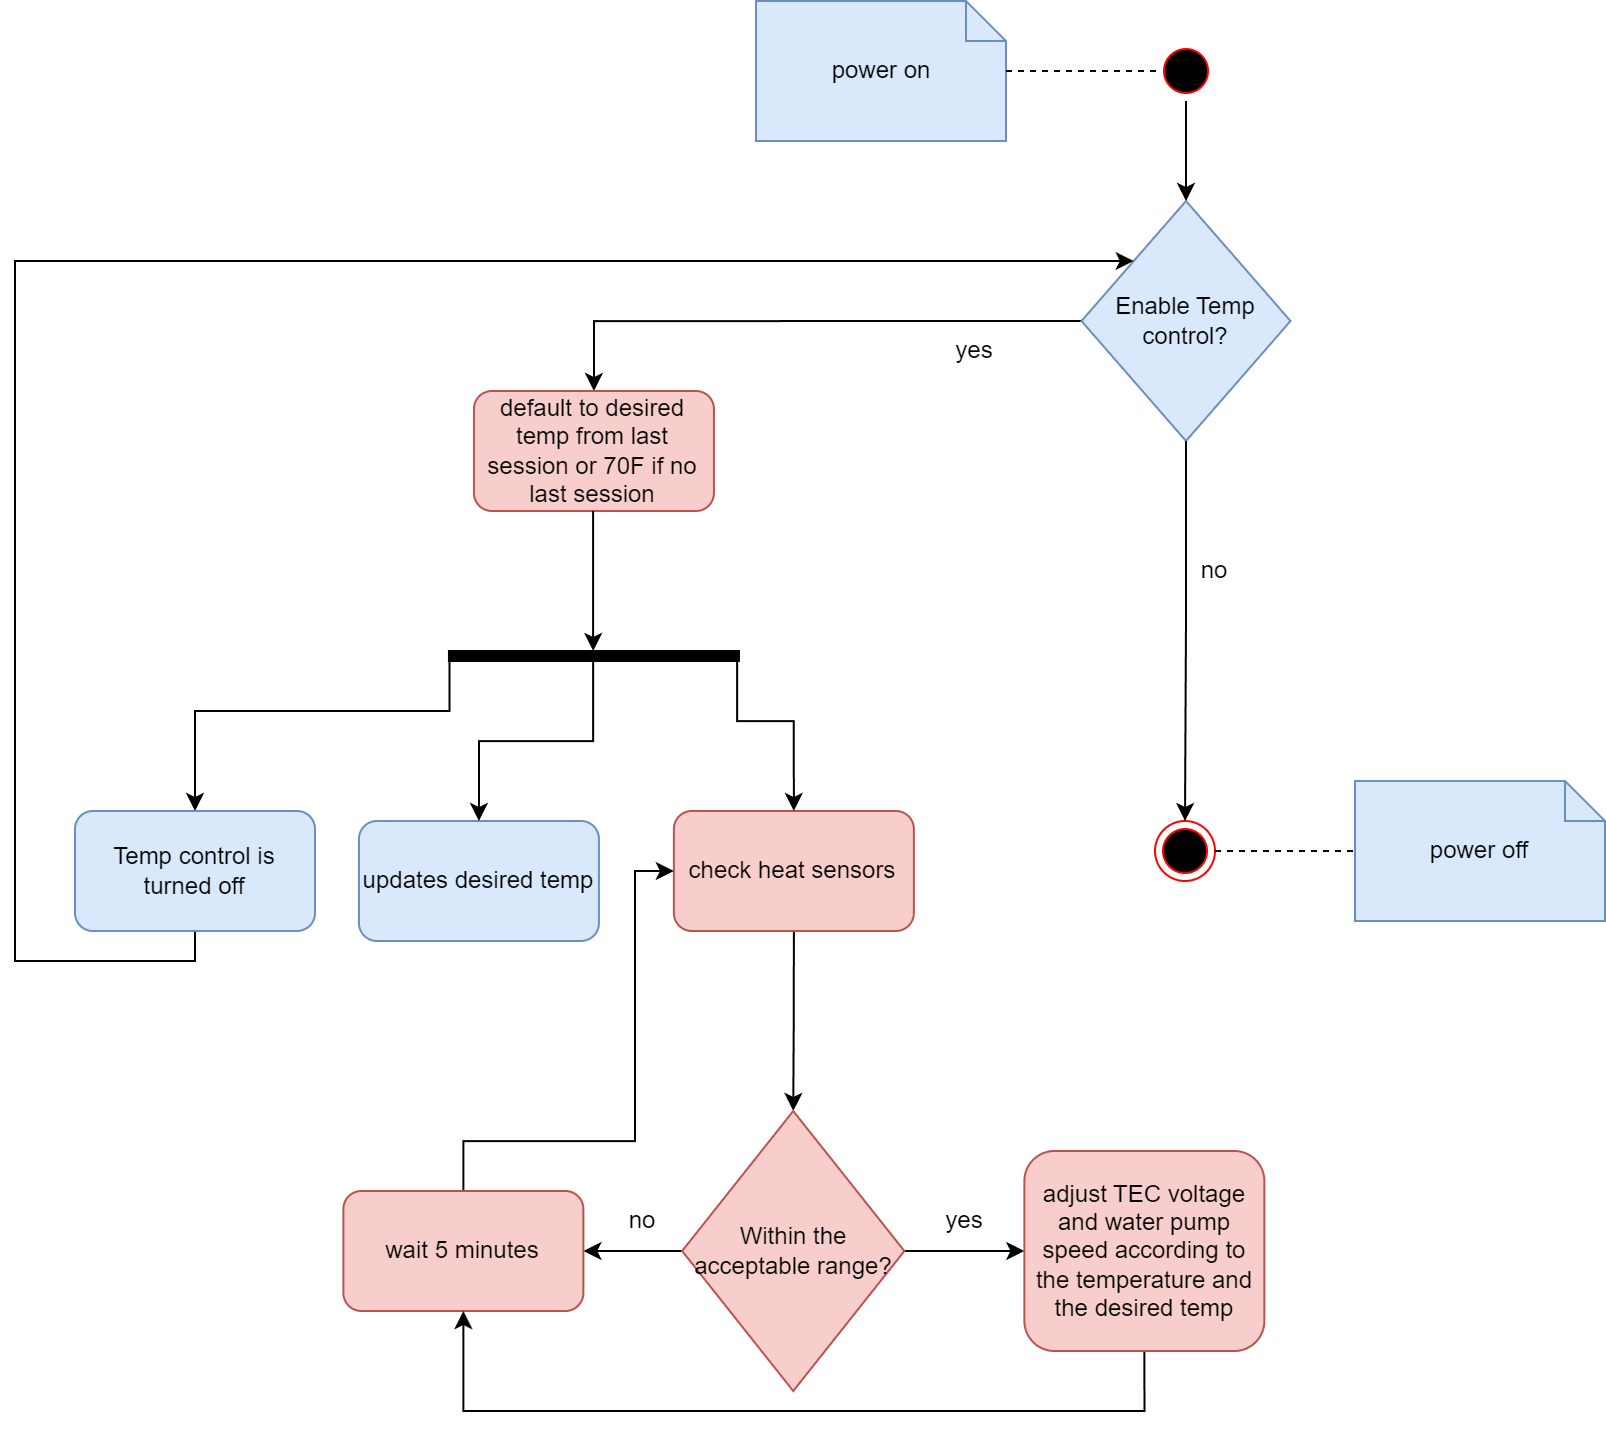

The diagram above was exported from draw.io. Its source (the exported page's mxGraphModel, read from the mxfile embedded in the PNG):
<mxGraphModel dx="2256" dy="835" grid="1" gridSize="10" guides="1" tooltips="1" connect="1" arrows="1" fold="1" page="1" pageScale="1" pageWidth="850" pageHeight="1100" math="0" shadow="0">
  <root>
    <mxCell id="0" />
    <mxCell id="1" parent="0" />
    <mxCell id="Mvcq4w1L8aEDP_x8hlHh-26" value="" style="ellipse;html=1;shape=endState;fillColor=#000000;strokeColor=#ff0000;" vertex="1" parent="1">
      <mxGeometry x="-70" y="440" width="30" height="30" as="geometry" />
    </mxCell>
    <mxCell id="Mvcq4w1L8aEDP_x8hlHh-27" style="edgeStyle=orthogonalEdgeStyle;rounded=0;orthogonalLoop=1;jettySize=auto;html=1;exitX=0;exitY=0.5;exitDx=0;exitDy=0;entryX=0.5;entryY=0;entryDx=0;entryDy=0;" edge="1" parent="1" source="Mvcq4w1L8aEDP_x8hlHh-28" target="Mvcq4w1L8aEDP_x8hlHh-31">
      <mxGeometry relative="1" as="geometry" />
    </mxCell>
    <mxCell id="Mvcq4w1L8aEDP_x8hlHh-28" value="Enable Temp control?" style="rhombus;whiteSpace=wrap;html=1;fillColor=#dae8fc;strokeColor=#6c8ebf;" vertex="1" parent="1">
      <mxGeometry x="-106.75" y="130" width="104.5" height="120" as="geometry" />
    </mxCell>
    <mxCell id="Mvcq4w1L8aEDP_x8hlHh-29" value="yes " style="text;html=1;strokeColor=none;fillColor=none;align=center;verticalAlign=middle;whiteSpace=wrap;rounded=0;" vertex="1" parent="1">
      <mxGeometry x="-190" y="190" width="60" height="30" as="geometry" />
    </mxCell>
    <mxCell id="Mvcq4w1L8aEDP_x8hlHh-30" value="no" style="text;html=1;strokeColor=none;fillColor=none;align=center;verticalAlign=middle;whiteSpace=wrap;rounded=0;" vertex="1" parent="1">
      <mxGeometry x="-70" y="300" width="60" height="30" as="geometry" />
    </mxCell>
    <mxCell id="Mvcq4w1L8aEDP_x8hlHh-31" value="default to desired temp from last session or 70F if no last session" style="rounded=1;whiteSpace=wrap;html=1;fillColor=#f8cecc;strokeColor=#b85450;" vertex="1" parent="1">
      <mxGeometry x="-410.53" y="225" width="120" height="60" as="geometry" />
    </mxCell>
    <mxCell id="Mvcq4w1L8aEDP_x8hlHh-32" value="power off " style="shape=note;size=20;whiteSpace=wrap;html=1;fillColor=#dae8fc;strokeColor=#6c8ebf;" vertex="1" parent="1">
      <mxGeometry x="30" y="420" width="125" height="70" as="geometry" />
    </mxCell>
    <mxCell id="Mvcq4w1L8aEDP_x8hlHh-33" value="" style="endArrow=classic;html=1;rounded=0;" edge="1" parent="1">
      <mxGeometry width="50" height="50" relative="1" as="geometry">
        <mxPoint x="-350.95000000000005" y="285" as="sourcePoint" />
        <mxPoint x="-350.95000000000005" y="355" as="targetPoint" />
      </mxGeometry>
    </mxCell>
    <mxCell id="Mvcq4w1L8aEDP_x8hlHh-34" style="edgeStyle=orthogonalEdgeStyle;rounded=0;orthogonalLoop=1;jettySize=auto;html=1;exitX=0.5;exitY=1;exitDx=0;exitDy=0;entryX=0.5;entryY=0;entryDx=0;entryDy=0;" edge="1" parent="1" source="Mvcq4w1L8aEDP_x8hlHh-35" target="Mvcq4w1L8aEDP_x8hlHh-39">
      <mxGeometry relative="1" as="geometry" />
    </mxCell>
    <mxCell id="Mvcq4w1L8aEDP_x8hlHh-35" value="check heat sensors" style="rounded=1;whiteSpace=wrap;html=1;fillColor=#f8cecc;strokeColor=#b85450;" vertex="1" parent="1">
      <mxGeometry x="-310.57000000000005" y="435" width="120" height="60" as="geometry" />
    </mxCell>
    <mxCell id="Mvcq4w1L8aEDP_x8hlHh-36" value="" style="edgeStyle=orthogonalEdgeStyle;rounded=0;orthogonalLoop=1;jettySize=auto;html=1;exitX=0.5;exitY=1;exitDx=0;exitDy=0;entryX=0.5;entryY=0;entryDx=0;entryDy=0;" edge="1" parent="1" source="Mvcq4w1L8aEDP_x8hlHh-28" target="Mvcq4w1L8aEDP_x8hlHh-26">
      <mxGeometry relative="1" as="geometry">
        <mxPoint x="-55" y="570" as="targetPoint" />
        <mxPoint x="-54" y="250" as="sourcePoint" />
      </mxGeometry>
    </mxCell>
    <mxCell id="Mvcq4w1L8aEDP_x8hlHh-37" style="edgeStyle=orthogonalEdgeStyle;rounded=0;orthogonalLoop=1;jettySize=auto;html=1;exitX=0;exitY=0.5;exitDx=0;exitDy=0;entryX=1;entryY=0.5;entryDx=0;entryDy=0;" edge="1" parent="1" source="Mvcq4w1L8aEDP_x8hlHh-39" target="Mvcq4w1L8aEDP_x8hlHh-42">
      <mxGeometry relative="1" as="geometry" />
    </mxCell>
    <mxCell id="Mvcq4w1L8aEDP_x8hlHh-38" style="edgeStyle=orthogonalEdgeStyle;rounded=0;orthogonalLoop=1;jettySize=auto;html=1;exitX=1;exitY=0.5;exitDx=0;exitDy=0;entryX=0;entryY=0.5;entryDx=0;entryDy=0;" edge="1" parent="1" source="Mvcq4w1L8aEDP_x8hlHh-39" target="Mvcq4w1L8aEDP_x8hlHh-44">
      <mxGeometry relative="1" as="geometry">
        <mxPoint x="-155.81" y="655" as="targetPoint" />
      </mxGeometry>
    </mxCell>
    <mxCell id="Mvcq4w1L8aEDP_x8hlHh-39" value="Within the acceptable range?" style="rhombus;whiteSpace=wrap;html=1;fillColor=#f8cecc;strokeColor=#b85450;" vertex="1" parent="1">
      <mxGeometry x="-306.44" y="585" width="111.13" height="140" as="geometry" />
    </mxCell>
    <mxCell id="Mvcq4w1L8aEDP_x8hlHh-40" value="yes" style="text;html=1;strokeColor=none;fillColor=none;align=center;verticalAlign=middle;whiteSpace=wrap;rounded=0;" vertex="1" parent="1">
      <mxGeometry x="-195.31" y="625" width="60" height="30" as="geometry" />
    </mxCell>
    <mxCell id="Mvcq4w1L8aEDP_x8hlHh-41" style="edgeStyle=orthogonalEdgeStyle;rounded=0;orthogonalLoop=1;jettySize=auto;html=1;exitX=0.5;exitY=0;exitDx=0;exitDy=0;entryX=0;entryY=0.5;entryDx=0;entryDy=0;" edge="1" parent="1" source="Mvcq4w1L8aEDP_x8hlHh-42" target="Mvcq4w1L8aEDP_x8hlHh-35">
      <mxGeometry relative="1" as="geometry">
        <Array as="points">
          <mxPoint x="-416" y="600" />
          <mxPoint x="-330" y="600" />
          <mxPoint x="-330" y="465" />
        </Array>
      </mxGeometry>
    </mxCell>
    <mxCell id="Mvcq4w1L8aEDP_x8hlHh-42" value="wait 5 minutes" style="rounded=1;whiteSpace=wrap;html=1;fillColor=#f8cecc;strokeColor=#b85450;" vertex="1" parent="1">
      <mxGeometry x="-475.81" y="625" width="120" height="60" as="geometry" />
    </mxCell>
    <mxCell id="Mvcq4w1L8aEDP_x8hlHh-43" style="edgeStyle=orthogonalEdgeStyle;rounded=0;orthogonalLoop=1;jettySize=auto;html=1;exitX=0.5;exitY=1;exitDx=0;exitDy=0;entryX=0.5;entryY=1;entryDx=0;entryDy=0;" edge="1" parent="1" source="Mvcq4w1L8aEDP_x8hlHh-44" target="Mvcq4w1L8aEDP_x8hlHh-42">
      <mxGeometry relative="1" as="geometry">
        <Array as="points">
          <mxPoint x="-74.81" y="735" />
          <mxPoint x="-415.81" y="735" />
        </Array>
      </mxGeometry>
    </mxCell>
    <mxCell id="Mvcq4w1L8aEDP_x8hlHh-44" value="adjust TEC voltage and water pump speed according to the temperature and the desired temp" style="rounded=1;whiteSpace=wrap;html=1;fillColor=#f8cecc;strokeColor=#b85450;" vertex="1" parent="1">
      <mxGeometry x="-135.31000000000006" y="605" width="119.99" height="100" as="geometry" />
    </mxCell>
    <mxCell id="Mvcq4w1L8aEDP_x8hlHh-45" value="" style="html=1;points=[];perimeter=orthogonalPerimeter;fillColor=strokeColor;rotation=-90;" vertex="1" parent="1">
      <mxGeometry x="-353.03" y="285" width="5" height="145" as="geometry" />
    </mxCell>
    <mxCell id="Mvcq4w1L8aEDP_x8hlHh-46" value="" style="endArrow=classic;html=1;rounded=0;entryX=0.5;entryY=0;entryDx=0;entryDy=0;edgeStyle=orthogonalEdgeStyle;" edge="1" parent="1" target="Mvcq4w1L8aEDP_x8hlHh-35">
      <mxGeometry width="50" height="50" relative="1" as="geometry">
        <mxPoint x="-280" y="358" as="sourcePoint" />
        <mxPoint x="-470.53" y="405" as="targetPoint" />
        <Array as="points">
          <mxPoint x="-279" y="358" />
          <mxPoint x="-279" y="390" />
          <mxPoint x="-251" y="390" />
        </Array>
      </mxGeometry>
    </mxCell>
    <mxCell id="Mvcq4w1L8aEDP_x8hlHh-47" value="" style="endArrow=classic;html=1;rounded=0;edgeStyle=orthogonalEdgeStyle;entryX=0.5;entryY=0;entryDx=0;entryDy=0;exitX=0.326;exitY=0.002;exitDx=0;exitDy=0;exitPerimeter=0;" edge="1" parent="1" source="Mvcq4w1L8aEDP_x8hlHh-45" target="Mvcq4w1L8aEDP_x8hlHh-49">
      <mxGeometry width="50" height="50" relative="1" as="geometry">
        <mxPoint x="-420" y="360" as="sourcePoint" />
        <mxPoint x="-820.53" y="645" as="targetPoint" />
        <Array as="points">
          <mxPoint x="-423" y="385" />
          <mxPoint x="-550" y="385" />
        </Array>
      </mxGeometry>
    </mxCell>
    <mxCell id="Mvcq4w1L8aEDP_x8hlHh-48" style="edgeStyle=orthogonalEdgeStyle;rounded=0;orthogonalLoop=1;jettySize=auto;html=1;exitX=0.5;exitY=1;exitDx=0;exitDy=0;entryX=0;entryY=0;entryDx=0;entryDy=0;" edge="1" parent="1" source="Mvcq4w1L8aEDP_x8hlHh-49" target="Mvcq4w1L8aEDP_x8hlHh-28">
      <mxGeometry relative="1" as="geometry">
        <Array as="points">
          <mxPoint x="-550" y="510" />
          <mxPoint x="-640" y="510" />
          <mxPoint x="-640" y="160" />
        </Array>
      </mxGeometry>
    </mxCell>
    <mxCell id="Mvcq4w1L8aEDP_x8hlHh-49" value="Temp control is turned off" style="rounded=1;whiteSpace=wrap;html=1;fillColor=#dae8fc;strokeColor=#6c8ebf;" vertex="1" parent="1">
      <mxGeometry x="-610" y="435" width="120" height="60" as="geometry" />
    </mxCell>
    <mxCell id="Mvcq4w1L8aEDP_x8hlHh-50" value="updates desired temp" style="rounded=1;whiteSpace=wrap;html=1;fillColor=#dae8fc;strokeColor=#6c8ebf;" vertex="1" parent="1">
      <mxGeometry x="-468.03" y="440" width="120" height="60" as="geometry" />
    </mxCell>
    <mxCell id="Mvcq4w1L8aEDP_x8hlHh-51" value="" style="endArrow=classic;html=1;rounded=0;exitX=0.3;exitY=0.482;exitDx=0;exitDy=0;exitPerimeter=0;entryX=0.5;entryY=0;entryDx=0;entryDy=0;edgeStyle=orthogonalEdgeStyle;" edge="1" parent="1" source="Mvcq4w1L8aEDP_x8hlHh-45" target="Mvcq4w1L8aEDP_x8hlHh-50">
      <mxGeometry width="50" height="50" relative="1" as="geometry">
        <mxPoint x="-660.53" y="685" as="sourcePoint" />
        <mxPoint x="-610.53" y="635" as="targetPoint" />
        <Array as="points">
          <mxPoint x="-351" y="359" />
          <mxPoint x="-351" y="400" />
          <mxPoint x="-408" y="400" />
        </Array>
      </mxGeometry>
    </mxCell>
    <mxCell id="Mvcq4w1L8aEDP_x8hlHh-52" style="edgeStyle=orthogonalEdgeStyle;rounded=0;orthogonalLoop=1;jettySize=auto;html=1;exitX=0.5;exitY=1;exitDx=0;exitDy=0;entryX=0.5;entryY=0;entryDx=0;entryDy=0;" edge="1" parent="1" source="Mvcq4w1L8aEDP_x8hlHh-53" target="Mvcq4w1L8aEDP_x8hlHh-28">
      <mxGeometry relative="1" as="geometry" />
    </mxCell>
    <mxCell id="Mvcq4w1L8aEDP_x8hlHh-53" value="" style="ellipse;html=1;shape=startState;fillColor=#000000;strokeColor=#ff0000;" vertex="1" parent="1">
      <mxGeometry x="-69.5" y="50" width="30" height="30" as="geometry" />
    </mxCell>
    <mxCell id="Mvcq4w1L8aEDP_x8hlHh-54" value="power on " style="shape=note;size=20;whiteSpace=wrap;html=1;fillColor=#dae8fc;strokeColor=#6c8ebf;" vertex="1" parent="1">
      <mxGeometry x="-269.5" y="30" width="125" height="70" as="geometry" />
    </mxCell>
    <mxCell id="Mvcq4w1L8aEDP_x8hlHh-55" value="" style="endArrow=none;dashed=1;html=1;rounded=0;entryX=0;entryY=0.5;entryDx=0;entryDy=0;" edge="1" parent="1" source="Mvcq4w1L8aEDP_x8hlHh-54" target="Mvcq4w1L8aEDP_x8hlHh-53">
      <mxGeometry width="50" height="50" relative="1" as="geometry">
        <mxPoint x="-199.5" y="160" as="sourcePoint" />
        <mxPoint x="-149.5" y="110" as="targetPoint" />
      </mxGeometry>
    </mxCell>
    <mxCell id="Mvcq4w1L8aEDP_x8hlHh-56" value="no" style="text;html=1;strokeColor=none;fillColor=none;align=center;verticalAlign=middle;whiteSpace=wrap;rounded=0;" vertex="1" parent="1">
      <mxGeometry x="-355.81" y="625" width="60" height="30" as="geometry" />
    </mxCell>
    <mxCell id="Mvcq4w1L8aEDP_x8hlHh-57" value="" style="endArrow=none;dashed=1;html=1;rounded=0;exitX=1;exitY=0.5;exitDx=0;exitDy=0;entryX=0;entryY=0.5;entryDx=0;entryDy=0;entryPerimeter=0;" edge="1" parent="1" source="Mvcq4w1L8aEDP_x8hlHh-26" target="Mvcq4w1L8aEDP_x8hlHh-32">
      <mxGeometry width="50" height="50" relative="1" as="geometry">
        <mxPoint x="60" y="590" as="sourcePoint" />
        <mxPoint x="110" y="540" as="targetPoint" />
      </mxGeometry>
    </mxCell>
  </root>
</mxGraphModel>